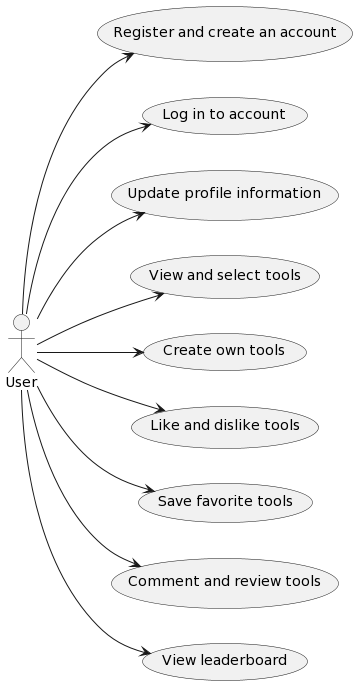

The diagram above was rendered by PlantUML. Its source (embedded in the PNG):
@startuml
actor User
left to right direction

User --> (Register and create an account)
User --> (Log in to account)
User --> (Update profile information)
User --> (View and select tools)
User --> (Create own tools)
User --> (Like and dislike tools)
User --> (Save favorite tools)
User --> (Comment and review tools)
User --> (View leaderboard)
@enduml